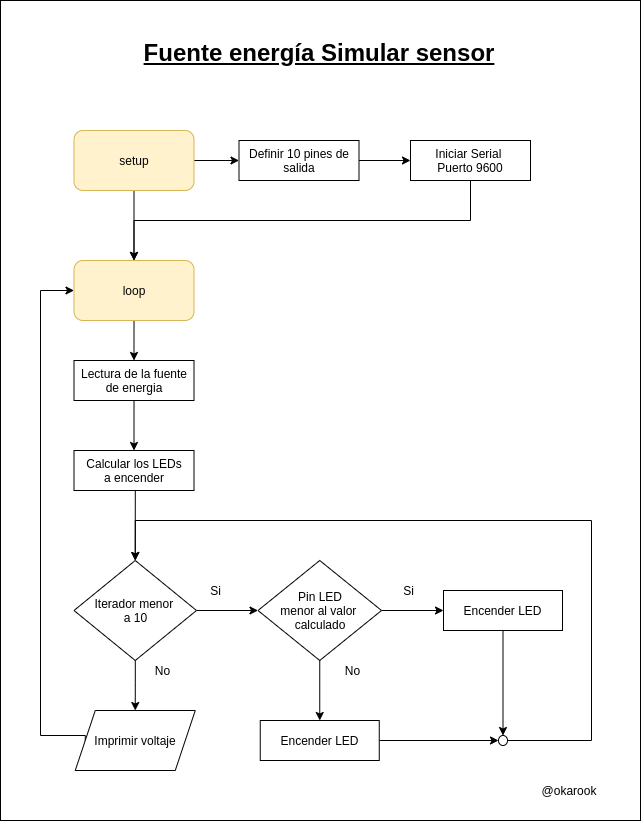

The diagram above was exported from draw.io. Its source (the exported page's mxGraphModel, read from the mxfile embedded in the PNG):
<mxGraphModel dx="1662" dy="806" grid="1" gridSize="10" guides="1" tooltips="1" connect="1" arrows="1" fold="1" page="1" pageScale="1" pageWidth="850" pageHeight="1100" math="0" shadow="0">
  <root>
    <mxCell id="0" />
    <mxCell id="1" parent="0" />
    <mxCell id="3" value="" style="rounded=0;whiteSpace=wrap;html=1;" parent="1" vertex="1">
      <mxGeometry x="40" y="40" width="640" height="820" as="geometry" />
    </mxCell>
    <mxCell id="G4ZIIX9ekKNboTHv59yJ-3" style="edgeStyle=orthogonalEdgeStyle;rounded=0;orthogonalLoop=1;jettySize=auto;html=1;" parent="1" source="G4ZIIX9ekKNboTHv59yJ-1" target="G4ZIIX9ekKNboTHv59yJ-4" edge="1">
      <mxGeometry relative="1" as="geometry">
        <mxPoint x="173.5" y="270" as="targetPoint" />
      </mxGeometry>
    </mxCell>
    <mxCell id="G4ZIIX9ekKNboTHv59yJ-8" style="edgeStyle=orthogonalEdgeStyle;rounded=0;orthogonalLoop=1;jettySize=auto;html=1;entryX=0.5;entryY=0;entryDx=0;entryDy=0;" parent="1" source="G4ZIIX9ekKNboTHv59yJ-1" target="G4ZIIX9ekKNboTHv59yJ-2" edge="1">
      <mxGeometry relative="1" as="geometry" />
    </mxCell>
    <mxCell id="G4ZIIX9ekKNboTHv59yJ-1" value="&lt;font color=&quot;#030303&quot;&gt;setup&lt;/font&gt;" style="rounded=1;whiteSpace=wrap;html=1;fillColor=#fff2cc;strokeColor=#d6b656;" parent="1" vertex="1">
      <mxGeometry x="113.5" y="170" width="120" height="60" as="geometry" />
    </mxCell>
    <mxCell id="G4ZIIX9ekKNboTHv59yJ-9" style="edgeStyle=orthogonalEdgeStyle;rounded=0;orthogonalLoop=1;jettySize=auto;html=1;entryX=0.5;entryY=0;entryDx=0;entryDy=0;" parent="1" source="G4ZIIX9ekKNboTHv59yJ-2" target="306" edge="1">
      <mxGeometry relative="1" as="geometry">
        <mxPoint x="174" y="420.0000000000002" as="targetPoint" />
      </mxGeometry>
    </mxCell>
    <mxCell id="G4ZIIX9ekKNboTHv59yJ-2" value="&lt;span style=&quot;background-color: rgb(255 , 242 , 204)&quot;&gt;&lt;font color=&quot;#030303&quot;&gt;loop&lt;/font&gt;&lt;/span&gt;" style="rounded=1;whiteSpace=wrap;html=1;fillColor=#fff2cc;strokeColor=#d6b656;" parent="1" vertex="1">
      <mxGeometry x="113.5" y="300" width="120" height="60" as="geometry" />
    </mxCell>
    <mxCell id="G4ZIIX9ekKNboTHv59yJ-5" style="edgeStyle=orthogonalEdgeStyle;rounded=0;orthogonalLoop=1;jettySize=auto;html=1;entryX=0.5;entryY=0;entryDx=0;entryDy=0;exitX=0.5;exitY=1;exitDx=0;exitDy=0;" parent="1" source="110" target="G4ZIIX9ekKNboTHv59yJ-2" edge="1">
      <mxGeometry relative="1" as="geometry">
        <mxPoint x="503.5" y="220" as="sourcePoint" />
        <Array as="points">
          <mxPoint x="510" y="260" />
          <mxPoint x="174" y="260" />
        </Array>
      </mxGeometry>
    </mxCell>
    <mxCell id="8" value="" style="edgeStyle=orthogonalEdgeStyle;rounded=0;orthogonalLoop=1;jettySize=auto;html=1;entryX=0;entryY=0.5;entryDx=0;entryDy=0;" parent="1" source="G4ZIIX9ekKNboTHv59yJ-4" target="110" edge="1">
      <mxGeometry relative="1" as="geometry">
        <mxPoint x="446.75" y="200" as="targetPoint" />
      </mxGeometry>
    </mxCell>
    <mxCell id="G4ZIIX9ekKNboTHv59yJ-4" value="Definir 10 pines de salida" style="rounded=0;whiteSpace=wrap;html=1;" parent="1" vertex="1">
      <mxGeometry x="278.5" y="180" width="120" height="40" as="geometry" />
    </mxCell>
    <mxCell id="G4ZIIX9ekKNboTHv59yJ-12" value="" style="edgeStyle=orthogonalEdgeStyle;rounded=0;orthogonalLoop=1;jettySize=auto;html=1;" parent="1" edge="1">
      <mxGeometry relative="1" as="geometry">
        <mxPoint x="298.5" y="440" as="sourcePoint" />
      </mxGeometry>
    </mxCell>
    <mxCell id="2" value="&lt;span style=&quot;font-size: 24px&quot;&gt;&lt;b&gt;&lt;u&gt;Fuente&amp;nbsp;&lt;/u&gt;&lt;/b&gt;&lt;/span&gt;&lt;u style=&quot;font-size: 18pt ; background-color: transparent&quot;&gt;&lt;b&gt;energía Simular sensor&lt;/b&gt;&lt;br&gt;&lt;/u&gt;" style="text;html=1;strokeColor=none;fillColor=none;align=center;verticalAlign=middle;whiteSpace=wrap;rounded=0;" parent="1" vertex="1">
      <mxGeometry x="149.25" y="62" width="420" height="60" as="geometry" />
    </mxCell>
    <mxCell id="6" value="@okarook" style="text;html=1;strokeColor=none;fillColor=none;align=center;verticalAlign=middle;whiteSpace=wrap;rounded=0;" parent="1" vertex="1">
      <mxGeometry x="583.75" y="820" width="50" height="20" as="geometry" />
    </mxCell>
    <mxCell id="97" style="edgeStyle=orthogonalEdgeStyle;rounded=0;orthogonalLoop=1;jettySize=auto;html=1;entryX=0;entryY=0.5;entryDx=0;entryDy=0;" parent="1" edge="1">
      <mxGeometry relative="1" as="geometry">
        <mxPoint x="554" y="797.5" as="sourcePoint" />
      </mxGeometry>
    </mxCell>
    <mxCell id="103" style="edgeStyle=orthogonalEdgeStyle;rounded=0;orthogonalLoop=1;jettySize=auto;html=1;entryX=0;entryY=0.5;entryDx=0;entryDy=0;" parent="1" edge="1">
      <mxGeometry relative="1" as="geometry">
        <mxPoint x="390" y="797.5" as="sourcePoint" />
      </mxGeometry>
    </mxCell>
    <mxCell id="110" value="Iniciar Serial&amp;nbsp;&lt;br&gt;Puerto 9600" style="rounded=0;whiteSpace=wrap;html=1;" parent="1" vertex="1">
      <mxGeometry x="450" y="180" width="120" height="40" as="geometry" />
    </mxCell>
    <mxCell id="304" style="edgeStyle=orthogonalEdgeStyle;rounded=0;orthogonalLoop=1;jettySize=auto;html=1;entryX=0;entryY=0.5;entryDx=0;entryDy=0;exitX=0;exitY=0.5;exitDx=0;exitDy=0;" parent="1" source="342" target="G4ZIIX9ekKNboTHv59yJ-2" edge="1">
      <mxGeometry relative="1" as="geometry">
        <Array as="points">
          <mxPoint x="80" y="775" />
          <mxPoint x="80" y="330" />
        </Array>
        <mxPoint x="115.25" y="780" as="sourcePoint" />
      </mxGeometry>
    </mxCell>
    <mxCell id="266" value="No" style="text;html=1;strokeColor=none;fillColor=none;align=center;verticalAlign=middle;whiteSpace=wrap;rounded=0;" parent="1" vertex="1">
      <mxGeometry x="182.75" y="700" width="39" height="20" as="geometry" />
    </mxCell>
    <mxCell id="319" style="edgeStyle=orthogonalEdgeStyle;rounded=0;orthogonalLoop=1;jettySize=auto;html=1;" parent="1" source="306" target="307" edge="1">
      <mxGeometry relative="1" as="geometry" />
    </mxCell>
    <mxCell id="337" style="edgeStyle=orthogonalEdgeStyle;rounded=0;orthogonalLoop=1;jettySize=auto;html=1;entryX=0.5;entryY=0;entryDx=0;entryDy=0;exitX=0.5;exitY=1;exitDx=0;exitDy=0;" parent="1" source="307" target="312" edge="1">
      <mxGeometry relative="1" as="geometry">
        <Array as="points">
          <mxPoint x="175" y="530" />
        </Array>
      </mxGeometry>
    </mxCell>
    <mxCell id="306" value="Lectura de la fuente de energia" style="whiteSpace=wrap;html=1;rounded=0;" parent="1" vertex="1">
      <mxGeometry x="113.5" y="400" width="120" height="40" as="geometry" />
    </mxCell>
    <mxCell id="307" value="Calcular los LEDs&lt;br&gt;a encender" style="whiteSpace=wrap;html=1;rounded=0;" parent="1" vertex="1">
      <mxGeometry x="113.5" y="490" width="120" height="40" as="geometry" />
    </mxCell>
    <mxCell id="327" style="edgeStyle=orthogonalEdgeStyle;rounded=0;orthogonalLoop=1;jettySize=auto;html=1;entryX=0;entryY=0.5;entryDx=0;entryDy=0;" parent="1" source="312" target="325" edge="1">
      <mxGeometry relative="1" as="geometry">
        <mxPoint x="238.25" y="650" as="sourcePoint" />
        <mxPoint x="305" y="650" as="targetPoint" />
      </mxGeometry>
    </mxCell>
    <mxCell id="344" style="edgeStyle=orthogonalEdgeStyle;rounded=0;orthogonalLoop=1;jettySize=auto;html=1;entryX=0.5;entryY=0;entryDx=0;entryDy=0;" parent="1" source="312" target="342" edge="1">
      <mxGeometry relative="1" as="geometry" />
    </mxCell>
    <mxCell id="312" value="&lt;div&gt;Iterador menor&amp;nbsp;&lt;/div&gt;&lt;div&gt;a 10&lt;/div&gt;" style="rhombus;whiteSpace=wrap;html=1;" parent="1" vertex="1">
      <mxGeometry x="113.5" y="600" width="122.5" height="100" as="geometry" />
    </mxCell>
    <mxCell id="335" style="edgeStyle=orthogonalEdgeStyle;rounded=0;orthogonalLoop=1;jettySize=auto;html=1;entryX=0.5;entryY=0;entryDx=0;entryDy=0;" parent="1" source="313" target="330" edge="1">
      <mxGeometry relative="1" as="geometry" />
    </mxCell>
    <mxCell id="313" value="Encender LED" style="whiteSpace=wrap;html=1;rounded=0;" parent="1" vertex="1">
      <mxGeometry x="483" y="630" width="119" height="40" as="geometry" />
    </mxCell>
    <mxCell id="314" value="Si" style="text;html=1;strokeColor=none;fillColor=none;align=center;verticalAlign=middle;whiteSpace=wrap;rounded=0;" parent="1" vertex="1">
      <mxGeometry x="236.25" y="620" width="39" height="20" as="geometry" />
    </mxCell>
    <mxCell id="329" style="edgeStyle=orthogonalEdgeStyle;rounded=0;orthogonalLoop=1;jettySize=auto;html=1;entryX=0;entryY=0.5;entryDx=0;entryDy=0;exitX=1;exitY=0.5;exitDx=0;exitDy=0;" parent="1" source="325" target="313" edge="1">
      <mxGeometry relative="1" as="geometry">
        <mxPoint x="428.5" y="650" as="sourcePoint" />
      </mxGeometry>
    </mxCell>
    <mxCell id="332" style="edgeStyle=orthogonalEdgeStyle;rounded=0;orthogonalLoop=1;jettySize=auto;html=1;entryX=0.5;entryY=0;entryDx=0;entryDy=0;exitX=0.5;exitY=1;exitDx=0;exitDy=0;" parent="1" source="325" target="331" edge="1">
      <mxGeometry relative="1" as="geometry">
        <mxPoint x="366.83333333333337" y="699.932523616734" as="sourcePoint" />
      </mxGeometry>
    </mxCell>
    <mxCell id="325" value="&lt;div&gt;Pin LED&lt;/div&gt;&lt;div&gt;menor al valor&amp;nbsp;&lt;/div&gt;&lt;div&gt;calculado&lt;/div&gt;" style="rhombus;whiteSpace=wrap;html=1;" parent="1" vertex="1">
      <mxGeometry x="297.5" y="600" width="123.5" height="100" as="geometry" />
    </mxCell>
    <mxCell id="328" value="Si" style="text;html=1;strokeColor=none;fillColor=none;align=center;verticalAlign=middle;whiteSpace=wrap;rounded=0;" parent="1" vertex="1">
      <mxGeometry x="428.5" y="620" width="39" height="20" as="geometry" />
    </mxCell>
    <mxCell id="339" style="edgeStyle=orthogonalEdgeStyle;rounded=0;orthogonalLoop=1;jettySize=auto;html=1;entryX=0.5;entryY=0;entryDx=0;entryDy=0;" parent="1" source="330" target="312" edge="1">
      <mxGeometry relative="1" as="geometry">
        <Array as="points">
          <mxPoint x="631" y="780" />
          <mxPoint x="631" y="560" />
          <mxPoint x="175" y="560" />
        </Array>
      </mxGeometry>
    </mxCell>
    <mxCell id="330" value="" style="ellipse;whiteSpace=wrap;html=1;aspect=fixed;" parent="1" vertex="1">
      <mxGeometry x="538" y="775" width="9" height="10" as="geometry" />
    </mxCell>
    <mxCell id="336" style="edgeStyle=orthogonalEdgeStyle;rounded=0;orthogonalLoop=1;jettySize=auto;html=1;entryX=0;entryY=0.5;entryDx=0;entryDy=0;" parent="1" source="331" target="330" edge="1">
      <mxGeometry relative="1" as="geometry" />
    </mxCell>
    <mxCell id="331" value="Encender LED" style="whiteSpace=wrap;html=1;rounded=0;" parent="1" vertex="1">
      <mxGeometry x="299.75" y="760" width="119" height="40" as="geometry" />
    </mxCell>
    <mxCell id="333" value="No" style="text;html=1;strokeColor=none;fillColor=none;align=center;verticalAlign=middle;whiteSpace=wrap;rounded=0;" parent="1" vertex="1">
      <mxGeometry x="373" y="700" width="39" height="20" as="geometry" />
    </mxCell>
    <mxCell id="342" value="Imprimir voltaje" style="shape=parallelogram;perimeter=parallelogramPerimeter;whiteSpace=wrap;html=1;fixedSize=1;" parent="1" vertex="1">
      <mxGeometry x="114.75" y="750" width="120" height="60" as="geometry" />
    </mxCell>
  </root>
</mxGraphModel>